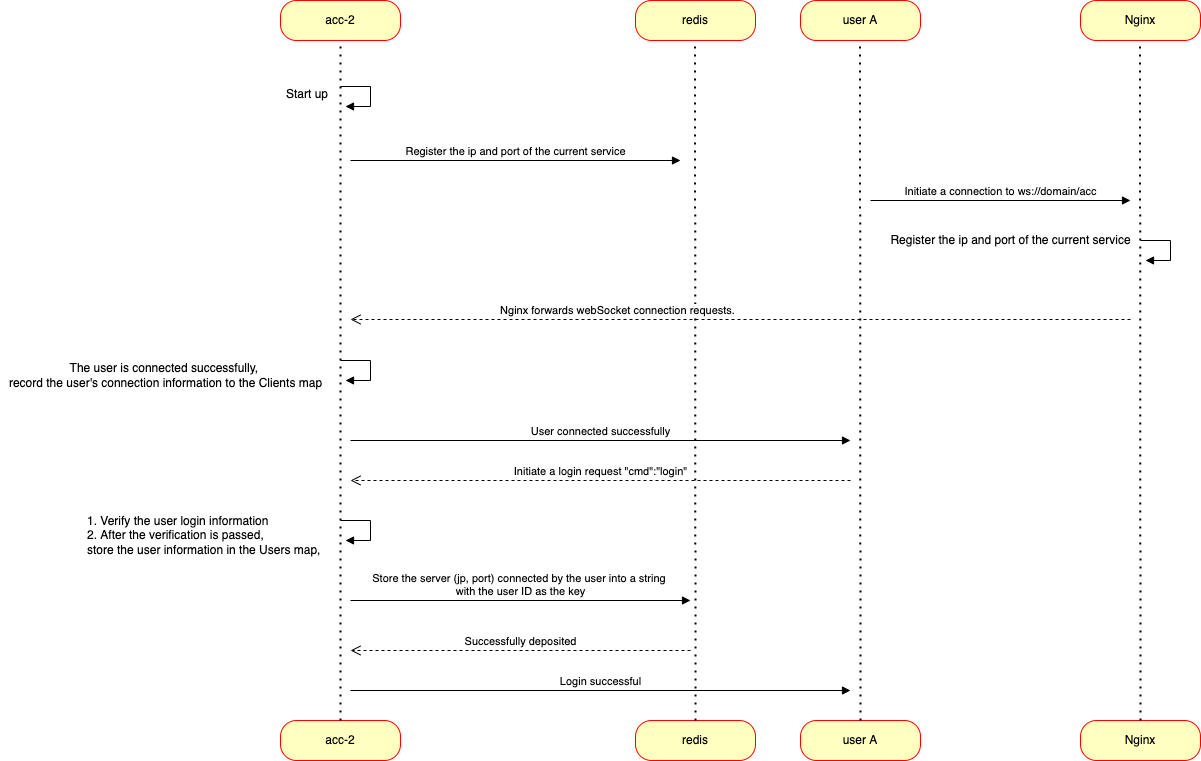

The diagram above was exported from draw.io. Its source (the exported page's mxGraphModel, read from the mxfile embedded in the PNG):
<mxGraphModel dx="2037" dy="717" grid="1" gridSize="10" guides="1" tooltips="1" connect="1" arrows="1" fold="1" page="1" pageScale="1" pageWidth="850" pageHeight="1100" math="0" shadow="0">
  <root>
    <mxCell id="0" />
    <mxCell id="1" parent="0" />
    <mxCell id="04VkU601V2WbwNJ1C9D1-1" value="acc-2" style="rounded=1;whiteSpace=wrap;html=1;arcSize=40;fontColor=#000000;fillColor=#ffffc0;strokeColor=#ff0000;" vertex="1" parent="1">
      <mxGeometry x="70" y="40" width="120" height="40" as="geometry" />
    </mxCell>
    <mxCell id="04VkU601V2WbwNJ1C9D1-4" value="acc-2" style="rounded=1;whiteSpace=wrap;html=1;arcSize=40;fontColor=#000000;fillColor=#ffffc0;strokeColor=#ff0000;" vertex="1" parent="1">
      <mxGeometry x="70" y="760" width="120" height="40" as="geometry" />
    </mxCell>
    <mxCell id="04VkU601V2WbwNJ1C9D1-9" value="Start up" style="text;strokeColor=none;fillColor=none;align=left;verticalAlign=top;spacingLeft=4;spacingRight=4;overflow=hidden;rotatable=0;points=[[0,0.5],[1,0.5]];portConstraint=eastwest;" vertex="1" parent="1">
      <mxGeometry x="70" y="120" width="55" height="26" as="geometry" />
    </mxCell>
    <mxCell id="04VkU601V2WbwNJ1C9D1-10" value="" style="endArrow=none;dashed=1;html=1;dashPattern=1 3;strokeWidth=2;rounded=0;entryX=0.5;entryY=1;entryDx=0;entryDy=0;exitX=0.5;exitY=0;exitDx=0;exitDy=0;" edge="1" parent="1" source="04VkU601V2WbwNJ1C9D1-4" target="04VkU601V2WbwNJ1C9D1-1">
      <mxGeometry width="50" height="50" relative="1" as="geometry">
        <mxPoint x="110" y="130" as="sourcePoint" />
        <mxPoint x="160" y="80" as="targetPoint" />
      </mxGeometry>
    </mxCell>
    <mxCell id="04VkU601V2WbwNJ1C9D1-11" value="redis" style="rounded=1;whiteSpace=wrap;html=1;arcSize=40;fontColor=#000000;fillColor=#ffffc0;strokeColor=#ff0000;" vertex="1" parent="1">
      <mxGeometry x="425" y="40" width="120" height="40" as="geometry" />
    </mxCell>
    <mxCell id="04VkU601V2WbwNJ1C9D1-12" value="redis" style="rounded=1;whiteSpace=wrap;html=1;arcSize=40;fontColor=#000000;fillColor=#ffffc0;strokeColor=#ff0000;" vertex="1" parent="1">
      <mxGeometry x="425" y="760" width="120" height="40" as="geometry" />
    </mxCell>
    <mxCell id="04VkU601V2WbwNJ1C9D1-13" value="" style="endArrow=none;dashed=1;html=1;dashPattern=1 3;strokeWidth=2;rounded=0;entryX=0.5;entryY=1;entryDx=0;entryDy=0;exitX=0.5;exitY=0;exitDx=0;exitDy=0;" edge="1" parent="1" source="04VkU601V2WbwNJ1C9D1-12">
      <mxGeometry width="50" height="50" relative="1" as="geometry">
        <mxPoint x="484.5" y="550" as="sourcePoint" />
        <mxPoint x="484.5" y="80" as="targetPoint" />
      </mxGeometry>
    </mxCell>
    <mxCell id="04VkU601V2WbwNJ1C9D1-16" value="user A" style="rounded=1;whiteSpace=wrap;html=1;arcSize=40;fontColor=#000000;fillColor=#ffffc0;strokeColor=#ff0000;" vertex="1" parent="1">
      <mxGeometry x="590" y="40" width="120" height="40" as="geometry" />
    </mxCell>
    <mxCell id="04VkU601V2WbwNJ1C9D1-17" value="user A" style="rounded=1;whiteSpace=wrap;html=1;arcSize=40;fontColor=#000000;fillColor=#ffffc0;strokeColor=#ff0000;" vertex="1" parent="1">
      <mxGeometry x="590" y="760" width="120" height="40" as="geometry" />
    </mxCell>
    <mxCell id="04VkU601V2WbwNJ1C9D1-18" value="" style="endArrow=none;dashed=1;html=1;dashPattern=1 3;strokeWidth=2;rounded=0;entryX=0.5;entryY=1;entryDx=0;entryDy=0;exitX=0.5;exitY=0;exitDx=0;exitDy=0;" edge="1" parent="1" source="04VkU601V2WbwNJ1C9D1-17">
      <mxGeometry width="50" height="50" relative="1" as="geometry">
        <mxPoint x="650" y="750" as="sourcePoint" />
        <mxPoint x="649.5" y="80" as="targetPoint" />
      </mxGeometry>
    </mxCell>
    <mxCell id="04VkU601V2WbwNJ1C9D1-29" value="Nginx" style="rounded=1;whiteSpace=wrap;html=1;arcSize=40;fontColor=#000000;fillColor=#ffffc0;strokeColor=#ff0000;" vertex="1" parent="1">
      <mxGeometry x="870" y="40" width="120" height="40" as="geometry" />
    </mxCell>
    <mxCell id="04VkU601V2WbwNJ1C9D1-30" value="Nginx" style="rounded=1;whiteSpace=wrap;html=1;arcSize=40;fontColor=#000000;fillColor=#ffffc0;strokeColor=#ff0000;" vertex="1" parent="1">
      <mxGeometry x="870" y="760" width="120" height="40" as="geometry" />
    </mxCell>
    <mxCell id="04VkU601V2WbwNJ1C9D1-31" value="" style="endArrow=none;dashed=1;html=1;dashPattern=1 3;strokeWidth=2;rounded=0;entryX=0.5;entryY=1;entryDx=0;entryDy=0;exitX=0.5;exitY=0;exitDx=0;exitDy=0;" edge="1" parent="1" source="04VkU601V2WbwNJ1C9D1-30">
      <mxGeometry width="50" height="50" relative="1" as="geometry">
        <mxPoint x="930" y="760" as="sourcePoint" />
        <mxPoint x="929.5" y="80" as="targetPoint" />
      </mxGeometry>
    </mxCell>
    <mxCell id="04VkU601V2WbwNJ1C9D1-33" value="" style="edgeStyle=orthogonalEdgeStyle;html=1;align=left;spacingLeft=2;endArrow=block;rounded=0;entryX=1;entryY=0;" edge="1" parent="1">
      <mxGeometry relative="1" as="geometry">
        <mxPoint x="130" y="126" as="sourcePoint" />
        <Array as="points">
          <mxPoint x="160" y="126" />
          <mxPoint x="160" y="146" />
        </Array>
        <mxPoint x="135" y="146" as="targetPoint" />
      </mxGeometry>
    </mxCell>
    <mxCell id="04VkU601V2WbwNJ1C9D1-47" value="Register the ip and port of the current service" style="html=1;verticalAlign=bottom;endArrow=block;rounded=0;" edge="1" parent="1">
      <mxGeometry width="80" relative="1" as="geometry">
        <mxPoint x="140" y="200" as="sourcePoint" />
        <mxPoint x="470" y="200" as="targetPoint" />
      </mxGeometry>
    </mxCell>
    <mxCell id="04VkU601V2WbwNJ1C9D1-48" value="Nginx forwards webSocket connection requests." style="html=1;verticalAlign=bottom;endArrow=open;dashed=1;endSize=8;rounded=0;" edge="1" parent="1">
      <mxGeometry x="0.3165" relative="1" as="geometry">
        <mxPoint x="920" y="359" as="sourcePoint" />
        <mxPoint x="140" y="359" as="targetPoint" />
        <mxPoint as="offset" />
      </mxGeometry>
    </mxCell>
    <mxCell id="04VkU601V2WbwNJ1C9D1-49" value="Initiate a connection to ws://domain/acc" style="html=1;verticalAlign=bottom;endArrow=block;rounded=0;" edge="1" parent="1">
      <mxGeometry width="80" relative="1" as="geometry">
        <mxPoint x="660" y="240" as="sourcePoint" />
        <mxPoint x="920" y="240" as="targetPoint" />
      </mxGeometry>
    </mxCell>
    <mxCell id="04VkU601V2WbwNJ1C9D1-51" value="" style="edgeStyle=orthogonalEdgeStyle;html=1;align=left;spacingLeft=2;endArrow=block;rounded=0;entryX=1;entryY=0;" edge="1" parent="1">
      <mxGeometry relative="1" as="geometry">
        <mxPoint x="930" y="280" as="sourcePoint" />
        <Array as="points">
          <mxPoint x="960" y="280" />
        </Array>
        <mxPoint x="935" y="300" as="targetPoint" />
      </mxGeometry>
    </mxCell>
    <mxCell id="04VkU601V2WbwNJ1C9D1-52" value="Register the ip and port of the current service" style="text;html=1;align=center;verticalAlign=middle;resizable=0;points=[];autosize=1;strokeColor=none;fillColor=none;" vertex="1" parent="1">
      <mxGeometry x="670" y="270" width="260" height="20" as="geometry" />
    </mxCell>
    <mxCell id="04VkU601V2WbwNJ1C9D1-54" value="" style="edgeStyle=orthogonalEdgeStyle;html=1;align=left;spacingLeft=2;endArrow=block;rounded=0;entryX=1;entryY=0;" edge="1" parent="1">
      <mxGeometry relative="1" as="geometry">
        <mxPoint x="130" y="400" as="sourcePoint" />
        <Array as="points">
          <mxPoint x="160" y="400" />
        </Array>
        <mxPoint x="135" y="420" as="targetPoint" />
      </mxGeometry>
    </mxCell>
    <mxCell id="04VkU601V2WbwNJ1C9D1-55" value="The user is connected successfully, &lt;br&gt;record the user's connection information to the Clients map" style="text;html=1;align=center;verticalAlign=middle;resizable=0;points=[];autosize=1;strokeColor=none;fillColor=none;" vertex="1" parent="1">
      <mxGeometry x="-210" y="400" width="330" height="30" as="geometry" />
    </mxCell>
    <mxCell id="04VkU601V2WbwNJ1C9D1-56" value="User connected successfully" style="html=1;verticalAlign=bottom;endArrow=block;rounded=0;" edge="1" parent="1">
      <mxGeometry width="80" relative="1" as="geometry">
        <mxPoint x="140" y="480" as="sourcePoint" />
        <mxPoint x="640" y="480" as="targetPoint" />
      </mxGeometry>
    </mxCell>
    <mxCell id="04VkU601V2WbwNJ1C9D1-57" value="Initiate a login request &quot;cmd&quot;:&quot;login&quot;" style="html=1;verticalAlign=bottom;endArrow=open;dashed=1;endSize=8;rounded=0;" edge="1" parent="1">
      <mxGeometry relative="1" as="geometry">
        <mxPoint x="640" y="520" as="sourcePoint" />
        <mxPoint x="140" y="520" as="targetPoint" />
      </mxGeometry>
    </mxCell>
    <mxCell id="04VkU601V2WbwNJ1C9D1-58" value="" style="edgeStyle=orthogonalEdgeStyle;html=1;align=left;spacingLeft=2;endArrow=block;rounded=0;entryX=1;entryY=0;" edge="1" parent="1">
      <mxGeometry relative="1" as="geometry">
        <mxPoint x="130" y="560" as="sourcePoint" />
        <Array as="points">
          <mxPoint x="160" y="560" />
        </Array>
        <mxPoint x="135" y="580" as="targetPoint" />
      </mxGeometry>
    </mxCell>
    <mxCell id="04VkU601V2WbwNJ1C9D1-59" value="1. Verify the user login information &lt;br&gt;2. After the verification is passed, &lt;br&gt;store the user information in the Users map," style="text;html=1;align=left;verticalAlign=middle;resizable=0;points=[];autosize=1;strokeColor=none;fillColor=none;" vertex="1" parent="1">
      <mxGeometry x="-125" y="550" width="250" height="50" as="geometry" />
    </mxCell>
    <mxCell id="04VkU601V2WbwNJ1C9D1-60" value="Store the server (jp, port) connected by the user into a string &lt;br&gt;with the user ID as the key" style="html=1;verticalAlign=bottom;endArrow=block;rounded=0;" edge="1" parent="1">
      <mxGeometry width="80" relative="1" as="geometry">
        <mxPoint x="140" y="640" as="sourcePoint" />
        <mxPoint x="480" y="640" as="targetPoint" />
      </mxGeometry>
    </mxCell>
    <mxCell id="04VkU601V2WbwNJ1C9D1-61" value="Successfully deposited" style="html=1;verticalAlign=bottom;endArrow=open;dashed=1;endSize=8;rounded=0;" edge="1" parent="1">
      <mxGeometry relative="1" as="geometry">
        <mxPoint x="480" y="690" as="sourcePoint" />
        <mxPoint x="140" y="690" as="targetPoint" />
      </mxGeometry>
    </mxCell>
    <mxCell id="04VkU601V2WbwNJ1C9D1-62" value="Login successful" style="html=1;verticalAlign=bottom;endArrow=block;rounded=0;" edge="1" parent="1">
      <mxGeometry width="80" relative="1" as="geometry">
        <mxPoint x="140" y="730" as="sourcePoint" />
        <mxPoint x="640" y="730" as="targetPoint" />
      </mxGeometry>
    </mxCell>
  </root>
</mxGraphModel>